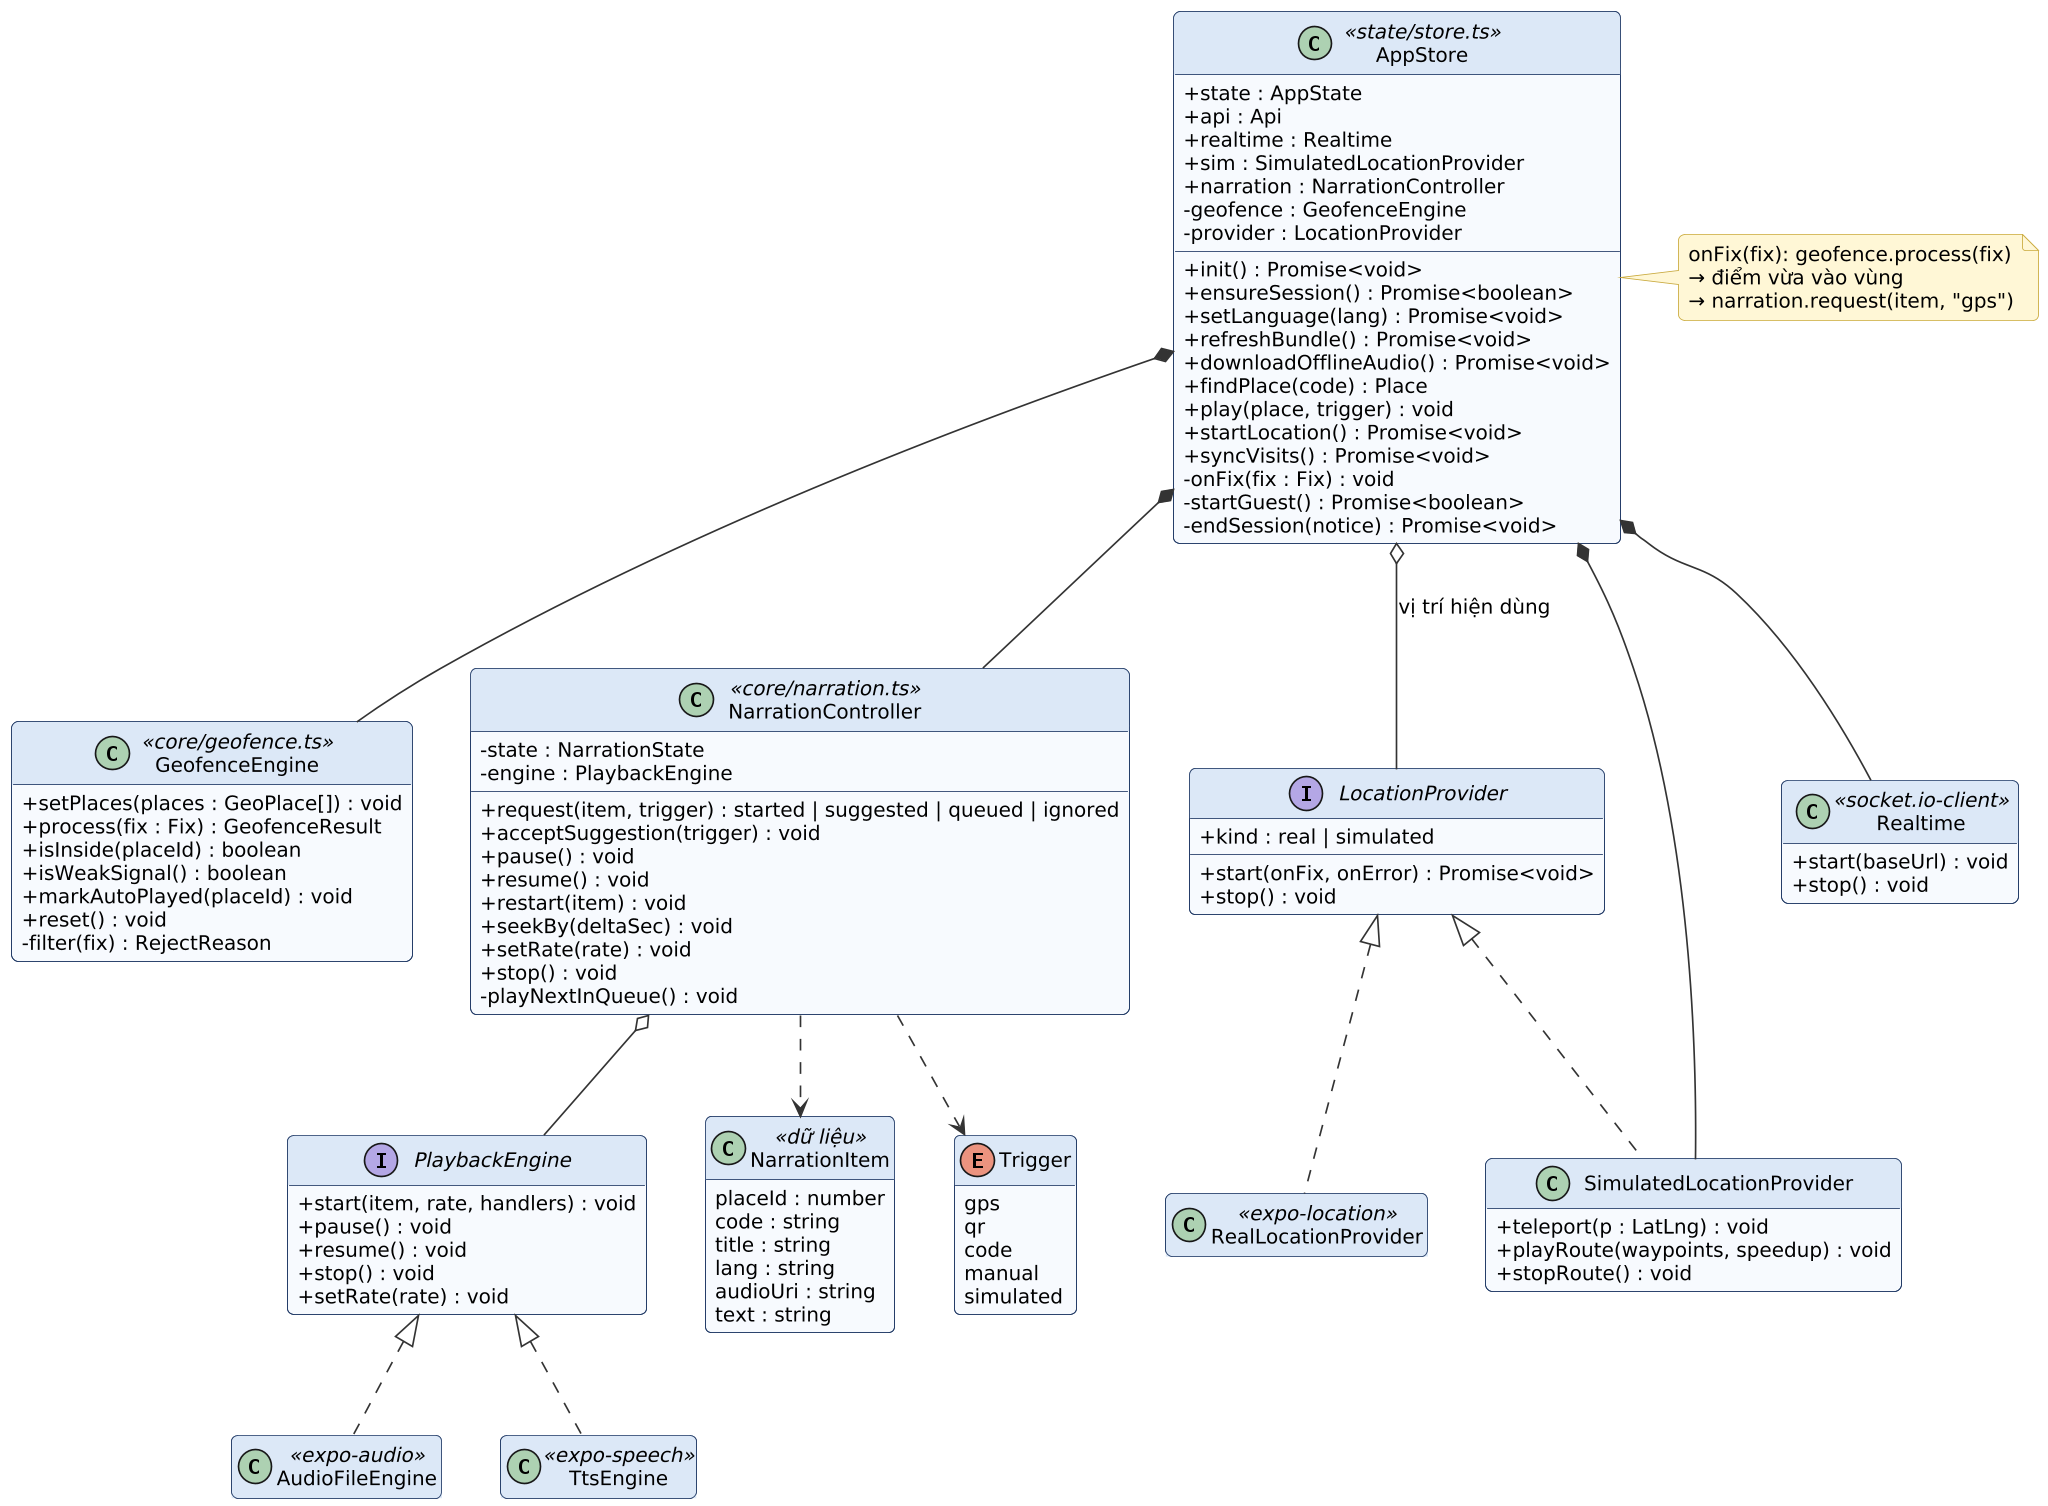

The diagram above was rendered by PlantUML. Its source (embedded in the PNG):
@startuml
!include skin.iuml
hide empty members
skinparam classAttributeIconSize 0

class AppStore <<state/store.ts>> {
  +state : AppState
  +api : Api
  +realtime : Realtime
  +sim : SimulatedLocationProvider
  +narration : NarrationController
  -geofence : GeofenceEngine
  -provider : LocationProvider
  +init() : Promise<void>
  +ensureSession() : Promise<boolean>
  +setLanguage(lang) : Promise<void>
  +refreshBundle() : Promise<void>
  +downloadOfflineAudio() : Promise<void>
  +findPlace(code) : Place
  +play(place, trigger) : void
  +startLocation() : Promise<void>
  +syncVisits() : Promise<void>
  -onFix(fix : Fix) : void
  -startGuest() : Promise<boolean>
  -endSession(notice) : Promise<void>
}

class GeofenceEngine <<core/geofence.ts>> {
  +setPlaces(places : GeoPlace[]) : void
  +process(fix : Fix) : GeofenceResult
  +isInside(placeId) : boolean
  +isWeakSignal() : boolean
  +markAutoPlayed(placeId) : void
  +reset() : void
  -filter(fix) : RejectReason
}

class NarrationController <<core/narration.ts>> {
  -state : NarrationState
  -engine : PlaybackEngine
  +request(item, trigger) : started | suggested | queued | ignored
  +acceptSuggestion(trigger) : void
  +pause() : void
  +resume() : void
  +restart(item) : void
  +seekBy(deltaSec) : void
  +setRate(rate) : void
  +stop() : void
  -playNextInQueue() : void
}

interface PlaybackEngine {
  +start(item, rate, handlers) : void
  +pause() : void
  +resume() : void
  +stop() : void
  +setRate(rate) : void
}
class AudioFileEngine <<expo-audio>>
class TtsEngine <<expo-speech>>

interface LocationProvider {
  +kind : real | simulated
  +start(onFix, onError) : Promise<void>
  +stop() : void
}
class RealLocationProvider <<expo-location>>
class SimulatedLocationProvider {
  +teleport(p : LatLng) : void
  +playRoute(waypoints, speedup) : void
  +stopRoute() : void
}

class Realtime <<socket.io-client>> {
  +start(baseUrl) : void
  +stop() : void
}

class NarrationItem <<dữ liệu>> {
  placeId : number
  code : string
  title : string
  lang : string
  audioUri : string
  text : string
}
enum Trigger {
  gps
  qr
  code
  manual
  simulated
}

AppStore *-- GeofenceEngine
AppStore *-- NarrationController
AppStore *-- Realtime
AppStore o-- LocationProvider : vị trí hiện dùng
AppStore *-- SimulatedLocationProvider
NarrationController o-- PlaybackEngine
PlaybackEngine <|.. AudioFileEngine
PlaybackEngine <|.. TtsEngine
LocationProvider <|.. RealLocationProvider
LocationProvider <|.. SimulatedLocationProvider
NarrationController ..> NarrationItem
NarrationController ..> Trigger
note right of AppStore
  onFix(fix): geofence.process(fix)
  → điểm vừa vào vùng
  → narration.request(item, "gps")
end note
@enduml